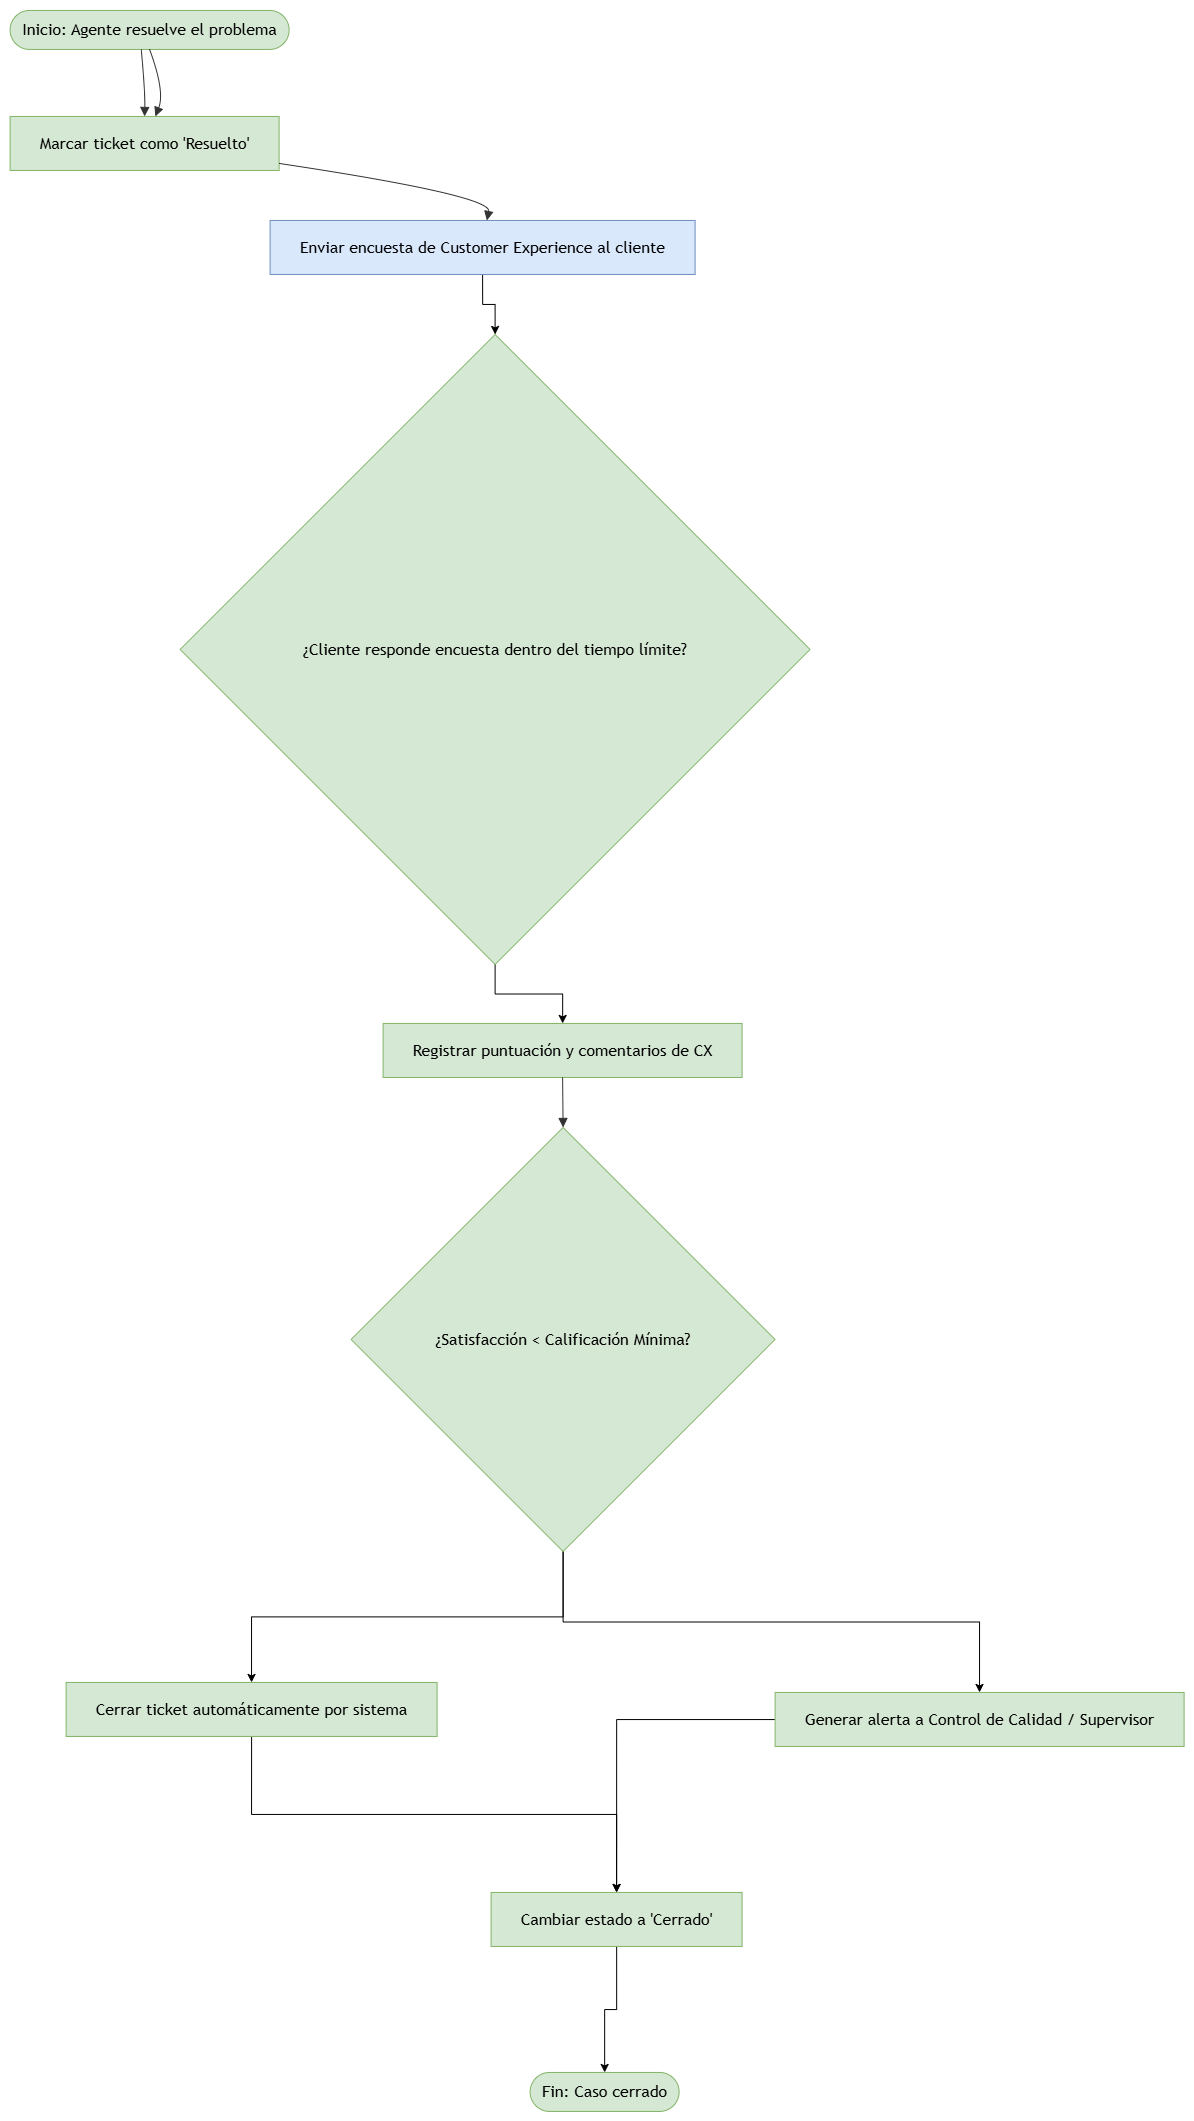

The diagram above was exported from draw.io. Its source (the exported page's mxGraphModel, read from the mxfile embedded in the PNG):
<mxGraphModel dx="1911" dy="958" grid="1" gridSize="10" guides="1" tooltips="1" connect="1" arrows="1" fold="1" page="1" pageScale="1" pageWidth="827" pageHeight="1169" math="0" shadow="0">
  <root>
    <mxCell id="4Pruc-wUUuzR8dWxuIUw-0" />
    <mxCell id="4Pruc-wUUuzR8dWxuIUw-1" parent="4Pruc-wUUuzR8dWxuIUw-0" />
    <UserObject label="" mermaidData="{&#10;  &quot;data&quot;: &quot;graph TD;\n  A--&gt;B;\n  A--&gt;C;\n  B--&gt;D;\n  C--&gt;D;flowchart TD\n    A([Inicio: Agente resuelve el problema]) --&gt; B[Marcar ticket como 'Resuelto']\n    B --&gt; C[Enviar encuesta de Customer Experience al cliente]\n    C --&gt; D{¿Cliente responde encuesta dentro del tiempo límite?}\n    D -- No --&gt; E[Cerrar ticket automáticamente por sistema]\n    D -- Sí --&gt; F[Registrar puntuación y comentarios de CX]\n    F --&gt; G{¿Satisfacción &lt; Calificación Mínima?}\n    G -- Sí --&gt; H[Generar alerta a Control de Calidad / Supervisor]\n    G -- No --&gt; I[Cambiar estado a 'Cerrado']\n    H --&gt; I\n    E --&gt; J([Fin: Caso cerrado])\n    I --&gt; J\n&quot;,&#10;  &quot;config&quot;: null&#10;}" id="L02dQFgN2h-EwtS6y_rD-0">
      <mxCell connectable="0" parent="4Pruc-wUUuzR8dWxuIUw-1" style="group;transparentBounds=1;editIcon=1;lockedGroup=0;groupPadding=10;" vertex="1">
        <mxGeometry as="geometry" />
      </mxCell>
    </UserObject>
    <UserObject label="Inicio: Agente resuelve el problema" mermaidId="n:A" mermaidBaseStyle="html=1;rounded=1;whiteSpace=wrap;arcSize=50;strokeWidth=1;fillColor=light-dark(#ECECFF,#1f2020);strokeColor=light-dark(#9370DB,#cccccc);fontColor=light-dark(#333333,#cccccc);fontFamily=Trebuchet MS,Verdana,Arial,sans-serif;fontSize=16;" mermaidBaseValue="Inicio: Agente resuelve el problema" id="L02dQFgN2h-EwtS6y_rD-1">
      <mxCell parent="L02dQFgN2h-EwtS6y_rD-0" style="html=1;rounded=1;whiteSpace=wrap;arcSize=50;strokeWidth=1;fillColor=#d5e8d4;strokeColor=#82b366;fontFamily=Trebuchet MS,Verdana,Arial,sans-serif;fontSize=16;" vertex="1">
        <mxGeometry height="39" width="279" x="30" y="28" as="geometry" />
      </mxCell>
    </UserObject>
    <UserObject label="Marcar ticket como 'Resuelto'" mermaidId="n:B" mermaidBaseStyle="html=1;whiteSpace=wrap;strokeWidth=1;fillColor=light-dark(#ECECFF,#1f2020);strokeColor=light-dark(#9370DB,#cccccc);fontColor=light-dark(#333333,#cccccc);fontFamily=Trebuchet MS,Verdana,Arial,sans-serif;fontSize=16;" mermaidBaseValue="Marcar ticket como 'Resuelto'" id="L02dQFgN2h-EwtS6y_rD-2">
      <mxCell parent="L02dQFgN2h-EwtS6y_rD-0" style="html=1;whiteSpace=wrap;strokeWidth=1;fillColor=#d5e8d4;strokeColor=#82b366;fontFamily=Trebuchet MS,Verdana,Arial,sans-serif;fontSize=16;" vertex="1">
        <mxGeometry height="54" width="269" x="30" y="134" as="geometry" />
      </mxCell>
    </UserObject>
    <mxCell id="Fi_KkCR9JA9Ej0gV_-y7-1" edge="1" parent="L02dQFgN2h-EwtS6y_rD-0" source="L02dQFgN2h-EwtS6y_rD-3" style="edgeStyle=orthogonalEdgeStyle;rounded=0;orthogonalLoop=1;jettySize=auto;html=1;exitX=0.5;exitY=1;exitDx=0;exitDy=0;" target="L02dQFgN2h-EwtS6y_rD-4">
      <mxGeometry relative="1" as="geometry" />
    </mxCell>
    <UserObject label="Enviar encuesta de Customer Experience al cliente" mermaidId="n:C" mermaidBaseStyle="html=1;whiteSpace=wrap;strokeWidth=1;fillColor=light-dark(#ECECFF,#1f2020);strokeColor=light-dark(#9370DB,#cccccc);fontColor=light-dark(#333333,#cccccc);fontFamily=Trebuchet MS,Verdana,Arial,sans-serif;fontSize=16;" mermaidBaseValue="Enviar encuesta de Customer Experience al cliente" id="L02dQFgN2h-EwtS6y_rD-3">
      <mxCell parent="L02dQFgN2h-EwtS6y_rD-0" style="html=1;whiteSpace=wrap;strokeWidth=1;fillColor=#dae8fc;strokeColor=#6c8ebf;fontFamily=Trebuchet MS,Verdana,Arial,sans-serif;fontSize=16;" vertex="1">
        <mxGeometry height="54" width="425" x="290" y="238" as="geometry" />
      </mxCell>
    </UserObject>
    <mxCell id="L02dQFgN2h-EwtS6y_rD-29" edge="1" parent="L02dQFgN2h-EwtS6y_rD-0" source="L02dQFgN2h-EwtS6y_rD-4" style="edgeStyle=orthogonalEdgeStyle;rounded=0;orthogonalLoop=1;jettySize=auto;html=1;" target="L02dQFgN2h-EwtS6y_rD-8">
      <mxGeometry relative="1" as="geometry" />
    </mxCell>
    <UserObject label="¿Cliente responde encuesta dentro del tiempo límite?" mermaidId="n:D" mermaidBaseStyle="rhombus;html=1;strokeWidth=1;whiteSpace=wrap;fillColor=light-dark(#ECECFF,#1f2020);strokeColor=light-dark(#9370DB,#cccccc);fontColor=light-dark(#333333,#cccccc);fontFamily=Trebuchet MS,Verdana,Arial,sans-serif;fontSize=16;" mermaidBaseValue="¿Cliente responde encuesta dentro del tiempo límite?" id="L02dQFgN2h-EwtS6y_rD-4">
      <mxCell parent="L02dQFgN2h-EwtS6y_rD-0" style="rhombus;html=1;strokeWidth=1;whiteSpace=wrap;fillColor=#d5e8d4;strokeColor=#82b366;fontFamily=Trebuchet MS,Verdana,Arial,sans-serif;fontSize=16;" vertex="1">
        <mxGeometry height="630" width="630" x="200" y="352" as="geometry" />
      </mxCell>
    </UserObject>
    <mxCell id="Fi_KkCR9JA9Ej0gV_-y7-7" edge="1" parent="L02dQFgN2h-EwtS6y_rD-0" source="L02dQFgN2h-EwtS6y_rD-7" style="edgeStyle=orthogonalEdgeStyle;rounded=0;orthogonalLoop=1;jettySize=auto;html=1;exitX=0.5;exitY=1;exitDx=0;exitDy=0;entryX=0.5;entryY=0;entryDx=0;entryDy=0;" target="L02dQFgN2h-EwtS6y_rD-11">
      <mxGeometry relative="1" as="geometry" />
    </mxCell>
    <UserObject label="Cerrar ticket automáticamente por sistema" mermaidId="n:E" mermaidBaseStyle="html=1;whiteSpace=wrap;strokeWidth=1;fillColor=light-dark(#ECECFF,#1f2020);strokeColor=light-dark(#9370DB,#cccccc);fontColor=light-dark(#333333,#cccccc);fontFamily=Trebuchet MS,Verdana,Arial,sans-serif;fontSize=16;" mermaidBaseValue="Cerrar ticket automáticamente por sistema" id="L02dQFgN2h-EwtS6y_rD-7">
      <mxCell parent="L02dQFgN2h-EwtS6y_rD-0" style="html=1;whiteSpace=wrap;strokeWidth=1;fillColor=#d5e8d4;strokeColor=#82b366;fontFamily=Trebuchet MS,Verdana,Arial,sans-serif;fontSize=16;" vertex="1">
        <mxGeometry height="54" width="371" x="86" y="1700" as="geometry" />
      </mxCell>
    </UserObject>
    <UserObject label="Registrar puntuación y comentarios de CX" mermaidId="n:F" mermaidBaseStyle="html=1;whiteSpace=wrap;strokeWidth=1;fillColor=light-dark(#ECECFF,#1f2020);strokeColor=light-dark(#9370DB,#cccccc);fontColor=light-dark(#333333,#cccccc);fontFamily=Trebuchet MS,Verdana,Arial,sans-serif;fontSize=16;" mermaidBaseValue="Registrar puntuación y comentarios de CX" id="L02dQFgN2h-EwtS6y_rD-8">
      <mxCell parent="L02dQFgN2h-EwtS6y_rD-0" style="html=1;whiteSpace=wrap;strokeWidth=1;fillColor=#d5e8d4;strokeColor=#82b366;fontFamily=Trebuchet MS,Verdana,Arial,sans-serif;fontSize=16;" vertex="1">
        <mxGeometry height="54" width="359" x="403" y="1041" as="geometry" />
      </mxCell>
    </UserObject>
    <mxCell id="Fi_KkCR9JA9Ej0gV_-y7-2" edge="1" parent="L02dQFgN2h-EwtS6y_rD-0" source="L02dQFgN2h-EwtS6y_rD-9" style="edgeStyle=orthogonalEdgeStyle;rounded=0;orthogonalLoop=1;jettySize=auto;html=1;exitX=0.5;exitY=1;exitDx=0;exitDy=0;" target="L02dQFgN2h-EwtS6y_rD-10">
      <mxGeometry relative="1" as="geometry" />
    </mxCell>
    <mxCell id="Fi_KkCR9JA9Ej0gV_-y7-3" edge="1" parent="L02dQFgN2h-EwtS6y_rD-0" source="L02dQFgN2h-EwtS6y_rD-9" style="edgeStyle=orthogonalEdgeStyle;rounded=0;orthogonalLoop=1;jettySize=auto;html=1;exitX=0.5;exitY=1;exitDx=0;exitDy=0;" target="L02dQFgN2h-EwtS6y_rD-7">
      <mxGeometry relative="1" as="geometry" />
    </mxCell>
    <UserObject label="¿Satisfacción &lt; Calificación Mínima?" mermaidId="n:G" mermaidBaseStyle="rhombus;html=1;strokeWidth=1;whiteSpace=wrap;fillColor=light-dark(#ECECFF,#1f2020);strokeColor=light-dark(#9370DB,#cccccc);fontColor=light-dark(#333333,#cccccc);fontFamily=Trebuchet MS,Verdana,Arial,sans-serif;fontSize=16;" mermaidBaseValue="¿Satisfacción &lt; Calificación Mínima?" id="L02dQFgN2h-EwtS6y_rD-9">
      <mxCell parent="L02dQFgN2h-EwtS6y_rD-0" style="rhombus;html=1;strokeWidth=1;whiteSpace=wrap;fillColor=#d5e8d4;strokeColor=#82b366;fontFamily=Trebuchet MS,Verdana,Arial,sans-serif;fontSize=16;" vertex="1">
        <mxGeometry height="424" width="424" x="371" y="1145" as="geometry" />
      </mxCell>
    </UserObject>
    <mxCell id="Fi_KkCR9JA9Ej0gV_-y7-6" edge="1" parent="L02dQFgN2h-EwtS6y_rD-0" source="L02dQFgN2h-EwtS6y_rD-10" style="edgeStyle=orthogonalEdgeStyle;rounded=0;orthogonalLoop=1;jettySize=auto;html=1;entryX=0.5;entryY=0;entryDx=0;entryDy=0;" target="L02dQFgN2h-EwtS6y_rD-11">
      <mxGeometry relative="1" as="geometry" />
    </mxCell>
    <UserObject label="Generar alerta a Control de Calidad / Supervisor" mermaidId="n:H" mermaidBaseStyle="html=1;whiteSpace=wrap;strokeWidth=1;fillColor=light-dark(#ECECFF,#1f2020);strokeColor=light-dark(#9370DB,#cccccc);fontColor=light-dark(#333333,#cccccc);fontFamily=Trebuchet MS,Verdana,Arial,sans-serif;fontSize=16;" mermaidBaseValue="Generar alerta a Control de Calidad / Supervisor" id="L02dQFgN2h-EwtS6y_rD-10">
      <mxCell parent="L02dQFgN2h-EwtS6y_rD-0" style="html=1;whiteSpace=wrap;strokeWidth=1;fillColor=#d5e8d4;strokeColor=#82b366;fontFamily=Trebuchet MS,Verdana,Arial,sans-serif;fontSize=16;" vertex="1">
        <mxGeometry height="54" width="409" x="795" y="1710" as="geometry" />
      </mxCell>
    </UserObject>
    <mxCell id="Fi_KkCR9JA9Ej0gV_-y7-8" edge="1" parent="L02dQFgN2h-EwtS6y_rD-0" source="L02dQFgN2h-EwtS6y_rD-11" style="edgeStyle=orthogonalEdgeStyle;rounded=0;orthogonalLoop=1;jettySize=auto;html=1;" target="L02dQFgN2h-EwtS6y_rD-12">
      <mxGeometry relative="1" as="geometry" />
    </mxCell>
    <UserObject label="Cambiar estado a 'Cerrado'" mermaidId="n:I" mermaidBaseStyle="html=1;whiteSpace=wrap;strokeWidth=1;fillColor=light-dark(#ECECFF,#1f2020);strokeColor=light-dark(#9370DB,#cccccc);fontColor=light-dark(#333333,#cccccc);fontFamily=Trebuchet MS,Verdana,Arial,sans-serif;fontSize=16;" mermaidBaseValue="Cambiar estado a 'Cerrado'" id="L02dQFgN2h-EwtS6y_rD-11">
      <mxCell parent="L02dQFgN2h-EwtS6y_rD-0" style="html=1;whiteSpace=wrap;strokeWidth=1;fillColor=#d5e8d4;strokeColor=#82b366;fontFamily=Trebuchet MS,Verdana,Arial,sans-serif;fontSize=16;" vertex="1">
        <mxGeometry height="54" width="251" x="511" y="1910" as="geometry" />
      </mxCell>
    </UserObject>
    <UserObject label="Fin: Caso cerrado" mermaidId="n:J" mermaidBaseStyle="html=1;rounded=1;whiteSpace=wrap;arcSize=50;strokeWidth=1;fillColor=light-dark(#ECECFF,#1f2020);strokeColor=light-dark(#9370DB,#cccccc);fontColor=light-dark(#333333,#cccccc);fontFamily=Trebuchet MS,Verdana,Arial,sans-serif;fontSize=16;" mermaidBaseValue="Fin: Caso cerrado" id="L02dQFgN2h-EwtS6y_rD-12">
      <mxCell parent="L02dQFgN2h-EwtS6y_rD-0" style="html=1;rounded=1;whiteSpace=wrap;arcSize=50;strokeWidth=1;fillColor=#d5e8d4;strokeColor=#82b366;fontFamily=Trebuchet MS,Verdana,Arial,sans-serif;fontSize=16;" vertex="1">
        <mxGeometry height="39" width="149" x="550" y="2090" as="geometry" />
      </mxCell>
    </UserObject>
    <UserObject label="" mermaidId="e:A-&gt;B#0" mermaidBaseStyle="curved=1;startArrow=none;endArrow=block;endSize=7;strokeColor=light-dark(#333333,#cccccc);exitX=0.47;exitY=1;entryX=0.5;entryY=0;" mermaidBaseValue="" id="L02dQFgN2h-EwtS6y_rD-13">
      <mxCell edge="1" parent="L02dQFgN2h-EwtS6y_rD-0" source="L02dQFgN2h-EwtS6y_rD-1" style="curved=1;startArrow=none;endArrow=block;endSize=7;strokeColor=light-dark(#333333,#cccccc);exitX=0.47;exitY=1;entryX=0.5;entryY=0;rounded=0;" target="L02dQFgN2h-EwtS6y_rD-2">
        <mxGeometry relative="1" as="geometry">
          <Array as="points">
            <mxPoint x="165" y="109" />
          </Array>
        </mxGeometry>
      </mxCell>
    </UserObject>
    <UserObject label="" mermaidId="e:A-&gt;B#1" mermaidBaseStyle="curved=1;startArrow=none;endArrow=block;endSize=7;strokeColor=light-dark(#333333,#cccccc);exitX=0.5;exitY=1;entryX=0.54;entryY=0;" mermaidBaseValue="" id="L02dQFgN2h-EwtS6y_rD-17">
      <mxCell edge="1" parent="L02dQFgN2h-EwtS6y_rD-0" source="L02dQFgN2h-EwtS6y_rD-1" style="curved=1;startArrow=none;endArrow=block;endSize=7;strokeColor=light-dark(#333333,#cccccc);exitX=0.5;exitY=1;entryX=0.54;entryY=0;rounded=0;" target="L02dQFgN2h-EwtS6y_rD-2">
        <mxGeometry relative="1" as="geometry">
          <Array as="points">
            <mxPoint x="185" y="109" />
          </Array>
        </mxGeometry>
      </mxCell>
    </UserObject>
    <UserObject label="" mermaidId="e:B-&gt;C#0" mermaidBaseStyle="curved=1;startArrow=none;endArrow=block;endSize=7;strokeColor=light-dark(#333333,#cccccc);exitX=1;exitY=0.87;entryX=0.51;entryY=0;" mermaidBaseValue="" id="L02dQFgN2h-EwtS6y_rD-18">
      <mxCell edge="1" parent="L02dQFgN2h-EwtS6y_rD-0" source="L02dQFgN2h-EwtS6y_rD-2" style="curved=1;startArrow=none;endArrow=block;endSize=7;strokeColor=light-dark(#333333,#cccccc);exitX=1;exitY=0.87;entryX=0.51;entryY=0;rounded=0;" target="L02dQFgN2h-EwtS6y_rD-3">
        <mxGeometry relative="1" as="geometry">
          <Array as="points">
            <mxPoint x="512" y="213" />
          </Array>
        </mxGeometry>
      </mxCell>
    </UserObject>
    <UserObject label="" mermaidId="e:F-&gt;G#0" mermaidBaseStyle="curved=1;startArrow=none;endArrow=block;endSize=7;strokeColor=light-dark(#333333,#cccccc);exitX=0.5;exitY=1;entryX=0.5;entryY=0;" mermaidBaseValue="" id="L02dQFgN2h-EwtS6y_rD-22">
      <mxCell edge="1" parent="L02dQFgN2h-EwtS6y_rD-0" source="L02dQFgN2h-EwtS6y_rD-8" style="curved=1;startArrow=none;endArrow=block;endSize=7;strokeColor=light-dark(#333333,#cccccc);exitX=0.5;exitY=1;entryX=0.5;entryY=0;rounded=0;" target="L02dQFgN2h-EwtS6y_rD-9">
        <mxGeometry relative="1" as="geometry">
          <Array as="points" />
        </mxGeometry>
      </mxCell>
    </UserObject>
  </root>
</mxGraphModel>